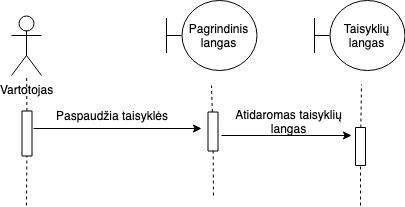

The diagram above was exported from draw.io. Its source (the exported page's mxGraphModel, read from the mxfile embedded in the PNG):
<mxGraphModel dx="918" dy="567" grid="1" gridSize="10" guides="1" tooltips="1" connect="1" arrows="1" fold="1" page="1" pageScale="1" pageWidth="827" pageHeight="1169" math="0" shadow="0">
  <root>
    <mxCell id="0" />
    <mxCell id="1" parent="0" />
    <mxCell id="ZZmKh0UCK-30dkqIJ2XD-1" value="Vartotojas&lt;br&gt;" style="shape=umlActor;verticalLabelPosition=bottom;labelBackgroundColor=#ffffff;verticalAlign=top;html=1;outlineConnect=0;" parent="1" vertex="1">
      <mxGeometry x="100" y="40" width="30" height="60" as="geometry" />
    </mxCell>
    <mxCell id="ZZmKh0UCK-30dkqIJ2XD-4" value="" style="endArrow=none;dashed=1;html=1;" parent="1" source="ZZmKh0UCK-30dkqIJ2XD-5" target="ZZmKh0UCK-30dkqIJ2XD-1" edge="1">
      <mxGeometry width="50" height="50" relative="1" as="geometry">
        <mxPoint x="113" y="500" as="sourcePoint" />
        <mxPoint x="150" y="240" as="targetPoint" />
      </mxGeometry>
    </mxCell>
    <mxCell id="ZZmKh0UCK-30dkqIJ2XD-5" value="" style="rounded=0;whiteSpace=wrap;html=1;rotation=90;" parent="1" vertex="1">
      <mxGeometry x="93" y="153" width="45" height="10" as="geometry" />
    </mxCell>
    <mxCell id="ZZmKh0UCK-30dkqIJ2XD-7" value="" style="endArrow=none;dashed=1;html=1;" parent="1" target="ZZmKh0UCK-30dkqIJ2XD-5" edge="1">
      <mxGeometry width="50" height="50" relative="1" as="geometry">
        <mxPoint x="115" y="230" as="sourcePoint" />
        <mxPoint x="114.8604651162791" y="100" as="targetPoint" />
      </mxGeometry>
    </mxCell>
    <mxCell id="ZZmKh0UCK-30dkqIJ2XD-10" value="Pagrindinis langas" style="shape=umlBoundary;whiteSpace=wrap;html=1;" parent="1" vertex="1">
      <mxGeometry x="255" y="25" width="90" height="70" as="geometry" />
    </mxCell>
    <mxCell id="ZZmKh0UCK-30dkqIJ2XD-13" value="" style="endArrow=none;dashed=1;html=1;" parent="1" source="ZZmKh0UCK-30dkqIJ2XD-14" edge="1">
      <mxGeometry width="50" height="50" relative="1" as="geometry">
        <mxPoint x="298" y="520" as="sourcePoint" />
        <mxPoint x="300" y="110" as="targetPoint" />
      </mxGeometry>
    </mxCell>
    <mxCell id="ZZmKh0UCK-30dkqIJ2XD-14" value="" style="rounded=0;whiteSpace=wrap;html=1;rotation=90;" parent="1" vertex="1">
      <mxGeometry x="282" y="151" width="39" height="10" as="geometry" />
    </mxCell>
    <mxCell id="ZZmKh0UCK-30dkqIJ2XD-15" value="" style="endArrow=none;dashed=1;html=1;" parent="1" target="ZZmKh0UCK-30dkqIJ2XD-14" edge="1">
      <mxGeometry width="50" height="50" relative="1" as="geometry">
        <mxPoint x="302" y="220" as="sourcePoint" />
        <mxPoint x="299.8604651162791" y="120" as="targetPoint" />
      </mxGeometry>
    </mxCell>
    <mxCell id="ZZmKh0UCK-30dkqIJ2XD-16" value="" style="endArrow=classic;html=1;" parent="1" edge="1">
      <mxGeometry width="50" height="50" relative="1" as="geometry">
        <mxPoint x="122" y="153" as="sourcePoint" />
        <mxPoint x="290" y="153" as="targetPoint" />
        <Array as="points" />
      </mxGeometry>
    </mxCell>
    <mxCell id="ZZmKh0UCK-30dkqIJ2XD-17" value="Paspaudžia taisyklės" style="text;html=1;strokeColor=none;fillColor=none;align=center;verticalAlign=middle;whiteSpace=wrap;rounded=0;" parent="1" vertex="1">
      <mxGeometry x="130" y="130" width="140" height="20" as="geometry" />
    </mxCell>
    <mxCell id="ZZmKh0UCK-30dkqIJ2XD-104" value="Taisyklių langas" style="shape=umlBoundary;whiteSpace=wrap;html=1;" parent="1" vertex="1">
      <mxGeometry x="403" y="25" width="90" height="70" as="geometry" />
    </mxCell>
    <mxCell id="ZZmKh0UCK-30dkqIJ2XD-105" value="" style="endArrow=none;dashed=1;html=1;" parent="1" source="ZZmKh0UCK-30dkqIJ2XD-107" edge="1">
      <mxGeometry width="50" height="50" relative="1" as="geometry">
        <mxPoint x="450" y="360" as="sourcePoint" />
        <mxPoint x="450" y="109" as="targetPoint" />
      </mxGeometry>
    </mxCell>
    <mxCell id="ZZmKh0UCK-30dkqIJ2XD-106" value="" style="endArrow=classic;html=1;" parent="1" edge="1">
      <mxGeometry width="50" height="50" relative="1" as="geometry">
        <mxPoint x="310" y="160" as="sourcePoint" />
        <mxPoint x="440" y="160" as="targetPoint" />
      </mxGeometry>
    </mxCell>
    <mxCell id="ZZmKh0UCK-30dkqIJ2XD-107" value="" style="rounded=0;whiteSpace=wrap;html=1;rotation=90;" parent="1" vertex="1">
      <mxGeometry x="430" y="166" width="38" height="10" as="geometry" />
    </mxCell>
    <mxCell id="ZZmKh0UCK-30dkqIJ2XD-108" value="" style="endArrow=none;dashed=1;html=1;" parent="1" target="ZZmKh0UCK-30dkqIJ2XD-107" edge="1">
      <mxGeometry width="50" height="50" relative="1" as="geometry">
        <mxPoint x="449" y="230" as="sourcePoint" />
        <mxPoint x="450" y="109" as="targetPoint" />
      </mxGeometry>
    </mxCell>
    <mxCell id="ZZmKh0UCK-30dkqIJ2XD-109" value="Atidaromas taisyklių langas" style="text;html=1;strokeColor=none;fillColor=none;align=center;verticalAlign=middle;whiteSpace=wrap;rounded=0;" parent="1" vertex="1">
      <mxGeometry x="320" y="136" width="115" height="20" as="geometry" />
    </mxCell>
  </root>
</mxGraphModel>